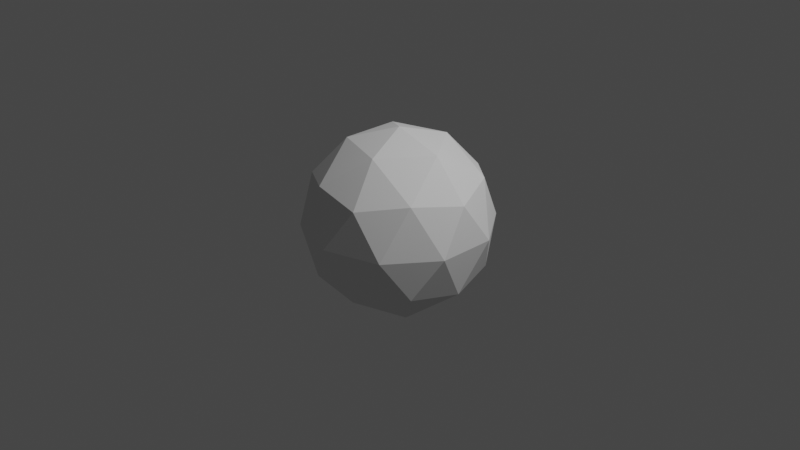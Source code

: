 # Source: BasicIco.blend  (saved by Blender 2.80.75; exported with 4.5.12 LTS)
import bpy
from mathutils import Matrix  # noqa: F401  (used for matrix-valued properties, if any)

bpy.ops.wm.read_factory_settings(use_empty=True)
scene = bpy.context.scene
scene.name = 'Scene'

# ---- collections
col_collection = bpy.data.collections.new('Collection'); scene.collection.children.link(col_collection)

# ---- world
world_world = bpy.data.worlds.new('World'); scene.world = world_world
world_world.use_nodes = True; world_world.node_tree.nodes.clear()
_N = world_world.node_tree.nodes; _L = world_world.node_tree.links
n0 = _N.new('ShaderNodeOutputWorld'); n0.name = 'World Output'; n0.location = (300, 300)
n1 = _N.new('ShaderNodeBackground'); n1.name = 'Background'; n1.location = (10, 300)
n1.inputs[0].default_value = (0.05088, 0.05088, 0.05088, 1.0)
_L.new(n1.outputs[0], n0.inputs[0])
n0.is_active_output = True
world_world.color = (0.05088, 0.05088, 0.05088)
world_world.use_sun_shadow = False
world_world.sun_shadow_jitter_overblur = 0.0

# ---- cameras
cam_camera = bpy.data.cameras.new('Camera')
cam_camera.clip_end = 100.0
cam_camera.ortho_scale = 7.314

# ---- lights
light_light = bpy.data.lights.new('Light', 'POINT')
light_light.transmission_factor = 0.0
light_light.energy = 1000.0
light_light.shadow_soft_size = 0.1
light_light.shadow_maximum_resolution = 0.006
light_light.use_absolute_resolution = True

# ---- meshes
me_icosphere = bpy.data.meshes.new('Icosphere')
me_icosphere.from_pydata([(0.0, 0.0, -1.0), (0.7236, -0.5257, -0.4472), (-0.2764, -0.8506, -0.4472), (-0.8944, 0.0, -0.4472), (-0.2764, 0.8506, -0.4472), (0.7236, 0.5257, -0.4472), (0.2764, -0.8506, 0.4472), (-0.7236, -0.5257, 0.4472), (-0.7236, 0.5257, 0.4472), (0.2764, 0.8506, 0.4472), (0.8944, 0.0, 0.4472), (0.0, 0.0, 1.0), (-0.1625, -0.5, -0.8507), (0.4253, -0.309, -0.8507), (0.2629, -0.809, -0.5257), (0.8506, 0.0, -0.5257), (0.4253, 0.309, -0.8507), (-0.5257, 0.0, -0.8507), (-0.6882, -0.5, -0.5257), (-0.1625, 0.5, -0.8507), (-0.6882, 0.5, -0.5257), (0.2629, 0.809, -0.5257), (0.9511, -0.309, 0.0), (0.9511, 0.309, 0.0), (0.0, -1.0, 0.0), (0.5878, -0.809, 0.0), (-0.9511, -0.309, 0.0), (-0.5878, -0.809, 0.0), (-0.5878, 0.809, 0.0), (-0.9511, 0.309, 0.0), (0.5878, 0.809, 0.0), (0.0, 1.0, 0.0), (0.6882, -0.5, 0.5257), (-0.2629, -0.809, 0.5257), (-0.8506, 0.0, 0.5257), (-0.2629, 0.809, 0.5257), (0.6882, 0.5, 0.5257), (0.1625, -0.5, 0.8507), (0.5257, 0.0, 0.8507), (-0.4253, -0.309, 0.8507), (-0.4253, 0.309, 0.8507), (0.1625, 0.5, 0.8507)], [], [(0, 13, 12), (1, 13, 15), (0, 12, 17), (0, 17, 19), (0, 19, 16), (1, 15, 22), (2, 14, 24), (3, 18, 26), (4, 20, 28), (5, 21, 30), (1, 22, 25), (2, 24, 27), (3, 26, 29), (4, 28, 31), (5, 30, 23), (6, 32, 37), (7, 33, 39), (8, 34, 40), (9, 35, 41), (10, 36, 38), (38, 41, 11), (38, 36, 41), (36, 9, 41), (41, 40, 11), (41, 35, 40), (35, 8, 40), (40, 39, 11), (40, 34, 39), (34, 7, 39), (39, 37, 11), (39, 33, 37), (33, 6, 37), (37, 38, 11), (37, 32, 38), (32, 10, 38), (23, 36, 10), (23, 30, 36), (30, 9, 36), (31, 35, 9), (31, 28, 35), (28, 8, 35), (29, 34, 8), (29, 26, 34), (26, 7, 34), (27, 33, 7), (27, 24, 33), (24, 6, 33), (25, 32, 6), (25, 22, 32), (22, 10, 32), (30, 31, 9), (30, 21, 31), (21, 4, 31), (28, 29, 8), (28, 20, 29), (20, 3, 29), (26, 27, 7), (26, 18, 27), (18, 2, 27), (24, 25, 6), (24, 14, 25), (14, 1, 25), (22, 23, 10), (22, 15, 23), (15, 5, 23), (16, 21, 5), (16, 19, 21), (19, 4, 21), (19, 20, 4), (19, 17, 20), (17, 3, 20), (17, 18, 3), (17, 12, 18), (12, 2, 18), (15, 16, 5), (15, 13, 16), (13, 0, 16), (12, 14, 2), (12, 13, 14), (13, 1, 14)])
_uv = me_icosphere.uv_layers.new(name='UVMap')
_uv.uv.foreach_set('vector', [0.8182, 0.0, 0.7727, 0.07873, 0.8636, 0.07873, 0.7273, 0.1575, 0.6818, 0.07873, 0.6364, 0.1575, 0.09091, 0.0, 0.04545, 0.07873, 0.1364, 0.07873, 0.2727, 0.0, 0.2273, 0.07873, 0.3182, 0.07873, 0.4545, 0.0, 0.4091, 0.07873, 0.5, 0.07873, 0.7273, 0.1575, 0.6364, 0.1575, 0.6818, 0.2362, 0.9091, 0.1575, 0.8182, 0.1575, 0.8636, 0.2362, 0.1818, 0.1575, 0.09091, 0.1575, 0.1364, 0.2362, 0.3636, 0.1575, 0.2727, 0.1575, 0.3182, 0.2362, 0.5455, 0.1575, 0.4545, 0.1575, 0.5, 0.2362, 0.7273, 0.1575, 0.6818, 0.2362, 0.7727, 0.2362, 0.9091, 0.1575, 0.8636, 0.2362, 0.9545, 0.2362, 0.1818, 0.1575, 0.1364, 0.2362, 0.2273, 0.2362, 0.3636, 0.1575, 0.3182, 0.2362, 0.4091, 0.2362, 0.5455, 0.1575, 0.5, 0.2362, 0.5909, 0.2362, 0.8182, 0.3149, 0.7273, 0.3149, 0.7727, 0.3937, 1.0, 0.3149, 0.9091, 0.3149, 0.9545, 0.3937, 0.2727, 0.3149, 0.1818, 0.3149, 0.2273, 0.3937, 0.4545, 0.3149, 0.3636, 0.3149, 0.4091, 0.3937, 0.6364, 0.3149, 0.5455, 0.3149, 0.5909, 0.3937, 0.5909, 0.3937, 0.5, 0.3937, 0.5455, 0.4724, 0.5909, 0.3937, 0.5455, 0.3149, 0.5, 0.3937, 0.5455, 0.3149, 0.4545, 0.3149, 0.5, 0.3937, 0.4091, 0.3937, 0.3182, 0.3937, 0.3636, 0.4724, 0.4091, 0.3937, 0.3636, 0.3149, 0.3182, 0.3937, 0.3636, 0.3149, 0.2727, 0.3149, 0.3182, 0.3937, 0.2273, 0.3937, 0.1364, 0.3937, 0.1818, 0.4724, 0.2273, 0.3937, 0.1818, 0.3149, 0.1364, 0.3937, 0.1818, 0.3149, 0.09091, 0.3149, 0.1364, 0.3937, 0.9545, 0.3937, 0.8636, 0.3937, 0.9091, 0.4724, 0.9545, 0.3937, 0.9091, 0.3149, 0.8636, 0.3937, 0.9091, 0.3149, 0.8182, 0.3149, 0.8636, 0.3937, 0.7727, 0.3937, 0.6818, 0.3937, 0.7273, 0.4724, 0.7727, 0.3937, 0.7273, 0.3149, 0.6818, 0.3937, 0.7273, 0.3149, 0.6364, 0.3149, 0.6818, 0.3937, 0.5909, 0.2362, 0.5455, 0.3149, 0.6364, 0.3149, 0.5909, 0.2362, 0.5, 0.2362, 0.5455, 0.3149, 0.5, 0.2362, 0.4545, 0.3149, 0.5455, 0.3149, 0.4091, 0.2362, 0.3636, 0.3149, 0.4545, 0.3149, 0.4091, 0.2362, 0.3182, 0.2362, 0.3636, 0.3149, 0.3182, 0.2362, 0.2727, 0.3149, 0.3636, 0.3149, 0.2273, 0.2362, 0.1818, 0.3149, 0.2727, 0.3149, 0.2273, 0.2362, 0.1364, 0.2362, 0.1818, 0.3149, 0.1364, 0.2362, 0.09091, 0.3149, 0.1818, 0.3149, 0.9545, 0.2362, 0.9091, 0.3149, 1.0, 0.3149, 0.9545, 0.2362, 0.8636, 0.2362, 0.9091, 0.3149, 0.8636, 0.2362, 0.8182, 0.3149, 0.9091, 0.3149, 0.7727, 0.2362, 0.7273, 0.3149, 0.8182, 0.3149, 0.7727, 0.2362, 0.6818, 0.2362, 0.7273, 0.3149, 0.6818, 0.2362, 0.6364, 0.3149, 0.7273, 0.3149, 0.5, 0.2362, 0.4091, 0.2362, 0.4545, 0.3149, 0.5, 0.2362, 0.4545, 0.1575, 0.4091, 0.2362, 0.4545, 0.1575, 0.3636, 0.1575, 0.4091, 0.2362, 0.3182, 0.2362, 0.2273, 0.2362, 0.2727, 0.3149, 0.3182, 0.2362, 0.2727, 0.1575, 0.2273, 0.2362, 0.2727, 0.1575, 0.1818, 0.1575, 0.2273, 0.2362, 0.1364, 0.2362, 0.04545, 0.2362, 0.09091, 0.3149, 0.1364, 0.2362, 0.09091, 0.1575, 0.04545, 0.2362, 0.09091, 0.1575, 0.0, 0.1575, 0.04545, 0.2362, 0.8636, 0.2362, 0.7727, 0.2362, 0.8182, 0.3149, 0.8636, 0.2362, 0.8182, 0.1575, 0.7727, 0.2362, 0.8182, 0.1575, 0.7273, 0.1575, 0.7727, 0.2362, 0.6818, 0.2362, 0.5909, 0.2362, 0.6364, 0.3149, 0.6818, 0.2362, 0.6364, 0.1575, 0.5909, 0.2362, 0.6364, 0.1575, 0.5455, 0.1575, 0.5909, 0.2362, 0.5, 0.07873, 0.4545, 0.1575, 0.5455, 0.1575, 0.5, 0.07873, 0.4091, 0.07873, 0.4545, 0.1575, 0.4091, 0.07873, 0.3636, 0.1575, 0.4545, 0.1575, 0.3182, 0.07873, 0.2727, 0.1575, 0.3636, 0.1575, 0.3182, 0.07873, 0.2273, 0.07873, 0.2727, 0.1575, 0.2273, 0.07873, 0.1818, 0.1575, 0.2727, 0.1575, 0.1364, 0.07873, 0.09091, 0.1575, 0.1818, 0.1575, 0.1364, 0.07873, 0.04545, 0.07873, 0.09091, 0.1575, 0.04545, 0.07873, 0.0, 0.1575, 0.09091, 0.1575, 0.6364, 0.1575, 0.5909, 0.07873, 0.5455, 0.1575, 0.6364, 0.1575, 0.6818, 0.07873, 0.5909, 0.07873, 0.6818, 0.07873, 0.6364, 0.0, 0.5909, 0.07873, 0.8636, 0.07873, 0.8182, 0.1575, 0.9091, 0.1575, 0.8636, 0.07873, 0.7727, 0.07873, 0.8182, 0.1575, 0.7727, 0.07873, 0.7273, 0.1575, 0.8182, 0.1575])
me_icosphere.use_remesh_preserve_volume = False
me_icosphere.use_remesh_preserve_attributes = False
me_icosphere.use_mirror_vertex_groups = False
me_icosphere.update()

# ---- objects
ob_light = bpy.data.objects.new('Light', light_light)
ob_camera = bpy.data.objects.new('Camera', cam_camera)
ob_icosphere = bpy.data.objects.new('Icosphere', me_icosphere)

# ---- transforms, parenting, visibility, modifiers, constraints
ob_light.location = (4.076, 1.005, 5.904)
ob_light.rotation_euler = (0.6503, 0.05522, 1.866)
ob_light.lock_rotations_4d = False
ob_light.empty_display_type = 'ARROWS'
ob_light.color = (0.0, 0.0, 0.0, 0.0)
ob_light.lineart.crease_threshold = 0.0
ob_camera.location = (7.359, -6.926, 4.958)
ob_camera.rotation_euler = (1.109, 0.0, 0.8149)
ob_camera.lock_rotations_4d = False
ob_camera.empty_display_type = 'ARROWS'
ob_camera.color = (0.0, 0.0, 0.0, 0.0)
ob_camera.display_type = 'WIRE'
ob_camera.lineart.crease_threshold = 0.0
ob_icosphere.location = (0.0, 0.0, 0.0)
ob_icosphere.lineart.crease_threshold = 0.0

# ---- collection membership
col_collection.objects.link(ob_light)
col_collection.objects.link(ob_camera)
col_collection.objects.link(ob_icosphere)

# ---- scene / render settings (as saved in the file)
scene.camera = ob_camera
scene.frame_start = 1; scene.frame_end = 250; scene.frame_set(1)
scene.render.engine = 'BLENDER_EEVEE_NEXT'
scene.cycles.use_denoising = False
scene.cycles.samples = 128
scene.cycles.sampling_pattern = 'TABULATED_SOBOL'
scene.cycles.use_adaptive_sampling = False
scene.cycles.use_light_tree = False
scene.view_settings.view_transform = 'Filmic'
bpy.context.view_layer.update()
